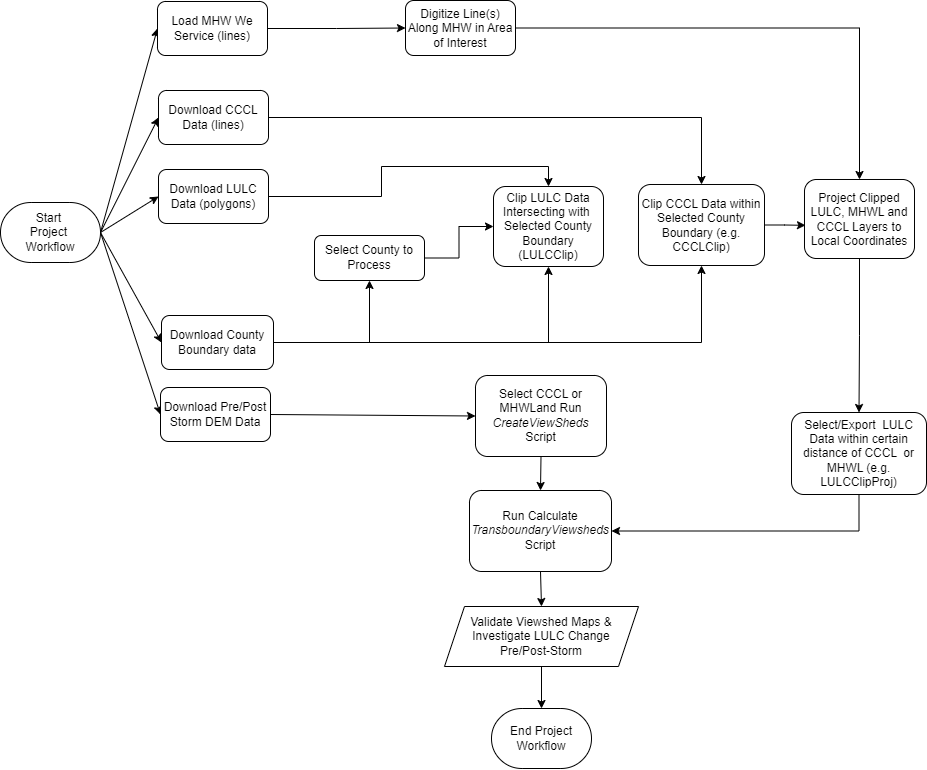

The diagram above was exported from draw.io. Its source (the exported page's mxGraphModel, read from the mxfile embedded in the PNG):
<mxGraphModel dx="1395" dy="703" grid="0" gridSize="10" guides="0" tooltips="1" connect="1" arrows="0" fold="1" page="1" pageScale="1" pageWidth="1100" pageHeight="850" background="none" math="0" shadow="0">
  <root>
    <mxCell id="0" />
    <mxCell id="1" parent="0" />
    <mxCell id="vOHie7vgboCuBgBLW_pP-41" style="edgeStyle=none;rounded=0;orthogonalLoop=1;jettySize=auto;html=1;exitX=1;exitY=0.5;exitDx=0;exitDy=0;exitPerimeter=0;entryX=0;entryY=0.5;entryDx=0;entryDy=0;" parent="1" source="hX9iUdr9xL5cJhyzc0mX-2" target="vOHie7vgboCuBgBLW_pP-2" edge="1">
      <mxGeometry relative="1" as="geometry" />
    </mxCell>
    <mxCell id="vOHie7vgboCuBgBLW_pP-42" style="edgeStyle=none;rounded=0;orthogonalLoop=1;jettySize=auto;html=1;exitX=1;exitY=0.5;exitDx=0;exitDy=0;exitPerimeter=0;entryX=0;entryY=0.5;entryDx=0;entryDy=0;" parent="1" source="hX9iUdr9xL5cJhyzc0mX-2" target="vOHie7vgboCuBgBLW_pP-17" edge="1">
      <mxGeometry relative="1" as="geometry" />
    </mxCell>
    <mxCell id="vOHie7vgboCuBgBLW_pP-43" style="edgeStyle=none;rounded=0;orthogonalLoop=1;jettySize=auto;html=1;exitX=1;exitY=0.5;exitDx=0;exitDy=0;exitPerimeter=0;entryX=0;entryY=0.5;entryDx=0;entryDy=0;" parent="1" source="hX9iUdr9xL5cJhyzc0mX-2" target="vOHie7vgboCuBgBLW_pP-24" edge="1">
      <mxGeometry relative="1" as="geometry" />
    </mxCell>
    <mxCell id="vOHie7vgboCuBgBLW_pP-44" style="edgeStyle=none;rounded=0;orthogonalLoop=1;jettySize=auto;html=1;exitX=1;exitY=0.5;exitDx=0;exitDy=0;exitPerimeter=0;entryX=0;entryY=0.5;entryDx=0;entryDy=0;" parent="1" source="hX9iUdr9xL5cJhyzc0mX-2" target="vOHie7vgboCuBgBLW_pP-3" edge="1">
      <mxGeometry relative="1" as="geometry" />
    </mxCell>
    <mxCell id="cgaGq_BDDK_Dhw6bbODb-16" style="edgeStyle=none;rounded=0;orthogonalLoop=1;jettySize=auto;html=1;exitX=1;exitY=0.5;exitDx=0;exitDy=0;exitPerimeter=0;entryX=0;entryY=0.5;entryDx=0;entryDy=0;" parent="1" source="hX9iUdr9xL5cJhyzc0mX-2" target="cgaGq_BDDK_Dhw6bbODb-1" edge="1">
      <mxGeometry relative="1" as="geometry" />
    </mxCell>
    <mxCell id="hX9iUdr9xL5cJhyzc0mX-2" value="Start&amp;nbsp;&lt;div&gt;Project&amp;nbsp;&lt;/div&gt;&lt;div&gt;Workflow&lt;/div&gt;" style="strokeWidth=1;html=1;shape=mxgraph.flowchart.terminator;whiteSpace=wrap;" parent="1" vertex="1">
      <mxGeometry x="59" y="241" width="100" height="60" as="geometry" />
    </mxCell>
    <mxCell id="vOHie7vgboCuBgBLW_pP-30" style="edgeStyle=orthogonalEdgeStyle;rounded=0;orthogonalLoop=1;jettySize=auto;html=1;exitX=1;exitY=0.5;exitDx=0;exitDy=0;entryX=0.5;entryY=0;entryDx=0;entryDy=0;" parent="1" source="vOHie7vgboCuBgBLW_pP-2" target="vOHie7vgboCuBgBLW_pP-29" edge="1">
      <mxGeometry relative="1" as="geometry" />
    </mxCell>
    <mxCell id="vOHie7vgboCuBgBLW_pP-2" value="&lt;div&gt;Download CCCL Data (lines)&lt;/div&gt;" style="rounded=1;whiteSpace=wrap;html=1;" parent="1" vertex="1">
      <mxGeometry x="217" y="129" width="110" height="54" as="geometry" />
    </mxCell>
    <mxCell id="vOHie7vgboCuBgBLW_pP-39" style="edgeStyle=none;rounded=0;orthogonalLoop=1;jettySize=auto;html=1;exitX=1;exitY=0.5;exitDx=0;exitDy=0;entryX=0;entryY=0.5;entryDx=0;entryDy=0;" parent="1" source="vOHie7vgboCuBgBLW_pP-3" target="vOHie7vgboCuBgBLW_pP-38" edge="1">
      <mxGeometry relative="1" as="geometry" />
    </mxCell>
    <mxCell id="vOHie7vgboCuBgBLW_pP-3" value="&lt;div&gt;Download Pre/Post Storm DEM Data&lt;/div&gt;" style="rounded=1;whiteSpace=wrap;html=1;" parent="1" vertex="1">
      <mxGeometry x="219" y="426" width="110" height="54" as="geometry" />
    </mxCell>
    <mxCell id="vOHie7vgboCuBgBLW_pP-31" style="edgeStyle=orthogonalEdgeStyle;rounded=0;orthogonalLoop=1;jettySize=auto;html=1;exitX=1;exitY=0.5;exitDx=0;exitDy=0;entryX=0.5;entryY=0;entryDx=0;entryDy=0;" parent="1" source="vOHie7vgboCuBgBLW_pP-17" target="vOHie7vgboCuBgBLW_pP-25" edge="1">
      <mxGeometry relative="1" as="geometry">
        <Array as="points">
          <mxPoint x="440" y="235" />
          <mxPoint x="440" y="205" />
          <mxPoint x="607" y="205" />
        </Array>
      </mxGeometry>
    </mxCell>
    <mxCell id="vOHie7vgboCuBgBLW_pP-17" value="&lt;div&gt;Download LULC Data&amp;nbsp;&lt;span style=&quot;background-color: initial;&quot;&gt;(polygons)&lt;/span&gt;&lt;/div&gt;" style="rounded=1;whiteSpace=wrap;html=1;" parent="1" vertex="1">
      <mxGeometry x="217" y="208" width="110" height="54" as="geometry" />
    </mxCell>
    <mxCell id="vOHie7vgboCuBgBLW_pP-32" style="edgeStyle=orthogonalEdgeStyle;rounded=0;orthogonalLoop=1;jettySize=auto;html=1;exitX=1;exitY=0.5;exitDx=0;exitDy=0;entryX=0.5;entryY=1;entryDx=0;entryDy=0;" parent="1" source="vOHie7vgboCuBgBLW_pP-24" target="vOHie7vgboCuBgBLW_pP-25" edge="1">
      <mxGeometry relative="1" as="geometry" />
    </mxCell>
    <mxCell id="vOHie7vgboCuBgBLW_pP-33" style="edgeStyle=orthogonalEdgeStyle;rounded=0;orthogonalLoop=1;jettySize=auto;html=1;exitX=1;exitY=0.5;exitDx=0;exitDy=0;entryX=0.5;entryY=1;entryDx=0;entryDy=0;" parent="1" source="vOHie7vgboCuBgBLW_pP-24" target="vOHie7vgboCuBgBLW_pP-29" edge="1">
      <mxGeometry relative="1" as="geometry" />
    </mxCell>
    <mxCell id="vOHie7vgboCuBgBLW_pP-37" style="edgeStyle=orthogonalEdgeStyle;rounded=0;orthogonalLoop=1;jettySize=auto;html=1;exitX=1;exitY=0.5;exitDx=0;exitDy=0;entryX=0.5;entryY=1;entryDx=0;entryDy=0;" parent="1" source="vOHie7vgboCuBgBLW_pP-24" target="vOHie7vgboCuBgBLW_pP-36" edge="1">
      <mxGeometry relative="1" as="geometry" />
    </mxCell>
    <mxCell id="vOHie7vgboCuBgBLW_pP-24" value="&lt;div&gt;Download County Boundary data&lt;/div&gt;" style="rounded=1;whiteSpace=wrap;html=1;" parent="1" vertex="1">
      <mxGeometry x="220" y="354" width="112" height="54" as="geometry" />
    </mxCell>
    <mxCell id="vOHie7vgboCuBgBLW_pP-25" value="&lt;div&gt;Clip LULC Data Intersecting with&amp;nbsp; Selected County Boundary (LULCClip)&lt;/div&gt;" style="rounded=1;whiteSpace=wrap;html=1;" parent="1" vertex="1">
      <mxGeometry x="552" y="225" width="110" height="80" as="geometry" />
    </mxCell>
    <mxCell id="Xoo34MS97mZZL_hVCq9O-9" style="edgeStyle=orthogonalEdgeStyle;rounded=0;orthogonalLoop=1;jettySize=auto;html=1;exitX=0.5;exitY=1;exitDx=0;exitDy=0;entryX=1;entryY=0.5;entryDx=0;entryDy=0;" parent="1" source="vOHie7vgboCuBgBLW_pP-28" target="vOHie7vgboCuBgBLW_pP-49" edge="1">
      <mxGeometry relative="1" as="geometry" />
    </mxCell>
    <mxCell id="vOHie7vgboCuBgBLW_pP-28" value="&lt;div&gt;Select/Export&amp;nbsp; LULC Data within certain distance of CCCL&amp;nbsp; or MHWL&amp;nbsp;(e.g. LULCClipProj)&lt;/div&gt;" style="rounded=1;whiteSpace=wrap;html=1;" parent="1" vertex="1">
      <mxGeometry x="850" y="451" width="135" height="82" as="geometry" />
    </mxCell>
    <mxCell id="vOHie7vgboCuBgBLW_pP-29" value="&lt;div&gt;Clip CCCL Data within Selected County Boundary (e.g. CCCLClip)&lt;/div&gt;" style="rounded=1;whiteSpace=wrap;html=1;" parent="1" vertex="1">
      <mxGeometry x="697" y="223" width="126" height="81" as="geometry" />
    </mxCell>
    <mxCell id="f8nVrUlt4xcclQAoqFWD-1" style="edgeStyle=orthogonalEdgeStyle;rounded=0;orthogonalLoop=1;jettySize=auto;html=1;exitX=1;exitY=0.5;exitDx=0;exitDy=0;entryX=0;entryY=0.5;entryDx=0;entryDy=0;" parent="1" source="vOHie7vgboCuBgBLW_pP-36" target="vOHie7vgboCuBgBLW_pP-25" edge="1">
      <mxGeometry relative="1" as="geometry" />
    </mxCell>
    <mxCell id="vOHie7vgboCuBgBLW_pP-36" value="&lt;div&gt;Select County to Process&lt;/div&gt;" style="rounded=1;whiteSpace=wrap;html=1;" parent="1" vertex="1">
      <mxGeometry x="373" y="274" width="110" height="45" as="geometry" />
    </mxCell>
    <mxCell id="vOHie7vgboCuBgBLW_pP-51" style="edgeStyle=none;rounded=0;orthogonalLoop=1;jettySize=auto;html=1;exitX=0.5;exitY=1;exitDx=0;exitDy=0;entryX=0.5;entryY=0;entryDx=0;entryDy=0;" parent="1" source="vOHie7vgboCuBgBLW_pP-38" target="vOHie7vgboCuBgBLW_pP-49" edge="1">
      <mxGeometry relative="1" as="geometry" />
    </mxCell>
    <mxCell id="vOHie7vgboCuBgBLW_pP-38" value="&lt;div&gt;Select CCCL or MHWLand Run &lt;i&gt;CreateViewSheds &lt;/i&gt;Script&lt;/div&gt;" style="rounded=1;whiteSpace=wrap;html=1;" parent="1" vertex="1">
      <mxGeometry x="534" y="414" width="131" height="81" as="geometry" />
    </mxCell>
    <mxCell id="vOHie7vgboCuBgBLW_pP-48" value="Validate Viewshed Maps &amp;amp;&lt;div&gt;Investigate LULC Change&lt;/div&gt;&lt;div&gt;Pre/Post-Storm&lt;/div&gt;" style="shape=parallelogram;perimeter=parallelogramPerimeter;whiteSpace=wrap;html=1;fixedSize=1;" parent="1" vertex="1">
      <mxGeometry x="503" y="645" width="194" height="60" as="geometry" />
    </mxCell>
    <mxCell id="vOHie7vgboCuBgBLW_pP-55" style="edgeStyle=none;rounded=0;orthogonalLoop=1;jettySize=auto;html=1;exitX=0.5;exitY=1;exitDx=0;exitDy=0;entryX=0.5;entryY=0;entryDx=0;entryDy=0;" parent="1" source="vOHie7vgboCuBgBLW_pP-49" target="vOHie7vgboCuBgBLW_pP-48" edge="1">
      <mxGeometry relative="1" as="geometry" />
    </mxCell>
    <mxCell id="vOHie7vgboCuBgBLW_pP-49" value="&lt;div&gt;Run Calculate &lt;i&gt;TransboundaryViewsheds &lt;/i&gt;Script&lt;/div&gt;" style="rounded=1;whiteSpace=wrap;html=1;" parent="1" vertex="1">
      <mxGeometry x="528" y="529" width="142" height="81" as="geometry" />
    </mxCell>
    <mxCell id="vOHie7vgboCuBgBLW_pP-50" value="End Project Workflow" style="strokeWidth=1;html=1;shape=mxgraph.flowchart.terminator;whiteSpace=wrap;" parent="1" vertex="1">
      <mxGeometry x="550" y="747" width="100" height="60" as="geometry" />
    </mxCell>
    <mxCell id="vOHie7vgboCuBgBLW_pP-56" style="edgeStyle=none;rounded=0;orthogonalLoop=1;jettySize=auto;html=1;exitX=0.5;exitY=1;exitDx=0;exitDy=0;entryX=0.5;entryY=0;entryDx=0;entryDy=0;entryPerimeter=0;" parent="1" source="vOHie7vgboCuBgBLW_pP-48" target="vOHie7vgboCuBgBLW_pP-50" edge="1">
      <mxGeometry relative="1" as="geometry" />
    </mxCell>
    <mxCell id="Xoo34MS97mZZL_hVCq9O-8" style="edgeStyle=orthogonalEdgeStyle;rounded=0;orthogonalLoop=1;jettySize=auto;html=1;exitX=0.5;exitY=1;exitDx=0;exitDy=0;entryX=0.5;entryY=0;entryDx=0;entryDy=0;" parent="1" source="Xoo34MS97mZZL_hVCq9O-4" target="vOHie7vgboCuBgBLW_pP-28" edge="1">
      <mxGeometry relative="1" as="geometry" />
    </mxCell>
    <mxCell id="Xoo34MS97mZZL_hVCq9O-4" value="&lt;div&gt;Project Clipped LULC, MHWL and CCCL Layers to Local Coordinates&lt;/div&gt;" style="rounded=1;whiteSpace=wrap;html=1;" parent="1" vertex="1">
      <mxGeometry x="863" y="218" width="110" height="79" as="geometry" />
    </mxCell>
    <mxCell id="cgaGq_BDDK_Dhw6bbODb-11" style="edgeStyle=orthogonalEdgeStyle;rounded=0;orthogonalLoop=1;jettySize=auto;html=1;exitX=1;exitY=0.5;exitDx=0;exitDy=0;entryX=0;entryY=0.5;entryDx=0;entryDy=0;" parent="1" source="cgaGq_BDDK_Dhw6bbODb-1" target="cgaGq_BDDK_Dhw6bbODb-10" edge="1">
      <mxGeometry relative="1" as="geometry" />
    </mxCell>
    <mxCell id="cgaGq_BDDK_Dhw6bbODb-1" value="&lt;div&gt;Load MHW We Service (lines)&lt;/div&gt;" style="rounded=1;whiteSpace=wrap;html=1;" parent="1" vertex="1">
      <mxGeometry x="216" y="40" width="110" height="54" as="geometry" />
    </mxCell>
    <mxCell id="oo3cMWogjGaX0PPPFoNJ-1" style="edgeStyle=orthogonalEdgeStyle;rounded=0;orthogonalLoop=1;jettySize=auto;html=1;exitX=1;exitY=0.5;exitDx=0;exitDy=0;entryX=0.5;entryY=0;entryDx=0;entryDy=0;" edge="1" parent="1" source="cgaGq_BDDK_Dhw6bbODb-10" target="Xoo34MS97mZZL_hVCq9O-4">
      <mxGeometry relative="1" as="geometry" />
    </mxCell>
    <mxCell id="cgaGq_BDDK_Dhw6bbODb-10" value="Digitize Line(s) Along MHW in Area of Interest" style="rounded=1;whiteSpace=wrap;html=1;" parent="1" vertex="1">
      <mxGeometry x="464" y="39" width="110" height="55" as="geometry" />
    </mxCell>
    <mxCell id="cgaGq_BDDK_Dhw6bbODb-13" style="edgeStyle=orthogonalEdgeStyle;rounded=0;orthogonalLoop=1;jettySize=auto;html=1;exitX=1;exitY=0.5;exitDx=0;exitDy=0;entryX=0.009;entryY=0.58;entryDx=0;entryDy=0;entryPerimeter=0;" parent="1" source="vOHie7vgboCuBgBLW_pP-29" target="Xoo34MS97mZZL_hVCq9O-4" edge="1">
      <mxGeometry relative="1" as="geometry" />
    </mxCell>
  </root>
</mxGraphModel>